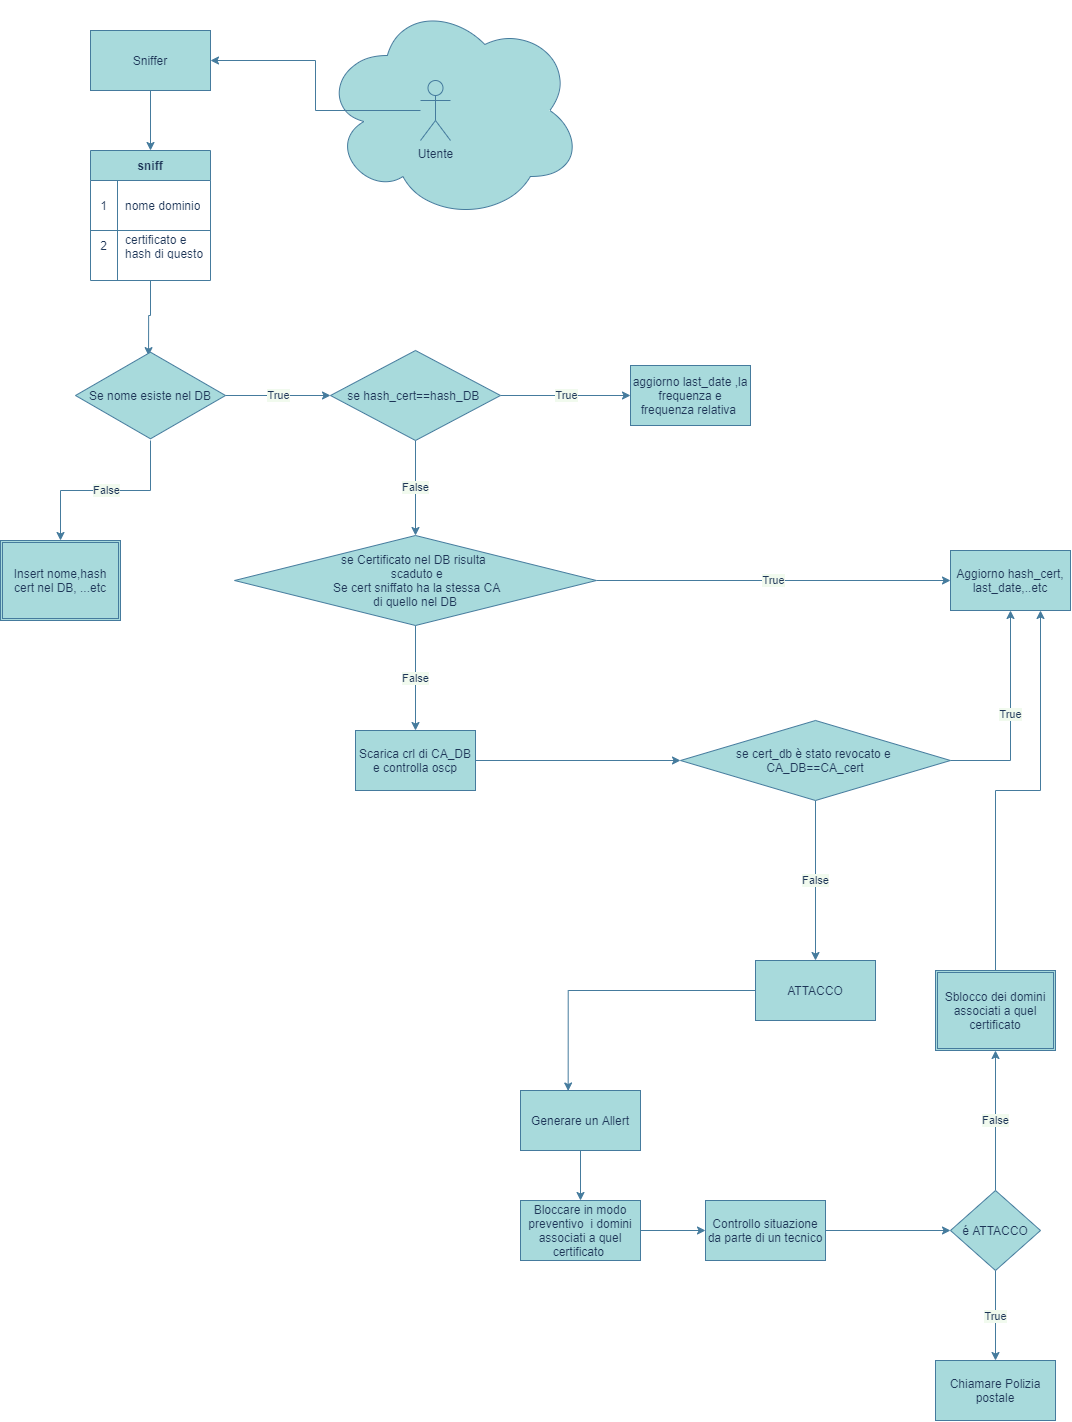

The diagram above was exported from draw.io. Its source (the exported page's mxGraphModel, read from the mxfile embedded in the PNG):
<mxGraphModel dx="1414" dy="670" grid="0" gridSize="10" guides="1" tooltips="1" connect="1" arrows="1" fold="1" page="1" pageScale="1" pageWidth="1200" pageHeight="1920" background="#FFFFFF" math="0" shadow="0">
  <root>
    <mxCell id="0" />
    <mxCell id="1" parent="0" />
    <mxCell id="29" style="edgeStyle=orthogonalEdgeStyle;rounded=0;orthogonalLoop=1;jettySize=auto;html=1;exitX=0.5;exitY=1;exitDx=0;exitDy=0;entryX=0.5;entryY=0;entryDx=0;entryDy=0;labelBackgroundColor=#F1FAEE;strokeColor=#457B9D;fontColor=#1D3557;" parent="1" source="3" target="18" edge="1">
      <mxGeometry relative="1" as="geometry" />
    </mxCell>
    <mxCell id="3" value="Sniffer" style="rounded=0;whiteSpace=wrap;html=1;fillColor=#A8DADC;strokeColor=#457B9D;fontColor=#1D3557;" parent="1" vertex="1">
      <mxGeometry x="110" y="250" width="120" height="60" as="geometry" />
    </mxCell>
    <mxCell id="30" style="edgeStyle=orthogonalEdgeStyle;rounded=0;orthogonalLoop=1;jettySize=auto;html=1;entryX=0.487;entryY=0.057;entryDx=0;entryDy=0;entryPerimeter=0;labelBackgroundColor=#F1FAEE;strokeColor=#457B9D;fontColor=#1D3557;" parent="1" source="18" target="28" edge="1">
      <mxGeometry relative="1" as="geometry" />
    </mxCell>
    <mxCell id="18" value="sniff" style="shape=table;html=1;whiteSpace=wrap;startSize=30;container=1;collapsible=0;childLayout=tableLayout;fixedRows=1;rowLines=0;fontStyle=1;align=center;fillColor=#A8DADC;strokeColor=#457B9D;fontColor=#1D3557;" parent="1" vertex="1">
      <mxGeometry x="110" y="370" width="120" height="130" as="geometry" />
    </mxCell>
    <mxCell id="19" value="" style="shape=partialRectangle;html=1;whiteSpace=wrap;collapsible=0;dropTarget=0;pointerEvents=0;fillColor=none;top=0;left=0;bottom=1;right=0;points=[[0,0.5],[1,0.5]];portConstraint=eastwest;strokeColor=#457B9D;fontColor=#1D3557;" parent="18" vertex="1">
      <mxGeometry y="30" width="120" height="50" as="geometry" />
    </mxCell>
    <mxCell id="20" value="1" style="shape=partialRectangle;html=1;whiteSpace=wrap;connectable=0;fillColor=none;top=0;left=0;bottom=0;right=0;overflow=hidden;strokeColor=#457B9D;fontColor=#1D3557;" parent="19" vertex="1">
      <mxGeometry width="27" height="50" as="geometry" />
    </mxCell>
    <mxCell id="21" value="nome dominio" style="shape=partialRectangle;html=1;whiteSpace=wrap;connectable=0;fillColor=none;top=0;left=0;bottom=0;right=0;align=left;spacingLeft=6;overflow=hidden;strokeColor=#457B9D;fontColor=#1D3557;" parent="19" vertex="1">
      <mxGeometry x="27" width="93" height="50" as="geometry" />
    </mxCell>
    <mxCell id="22" value="" style="shape=partialRectangle;html=1;whiteSpace=wrap;collapsible=0;dropTarget=0;pointerEvents=0;fillColor=none;top=0;left=0;bottom=0;right=0;points=[[0,0.5],[1,0.5]];portConstraint=eastwest;strokeColor=#457B9D;fontColor=#1D3557;" parent="18" vertex="1">
      <mxGeometry y="80" width="120" height="30" as="geometry" />
    </mxCell>
    <mxCell id="23" value="2" style="shape=partialRectangle;html=1;whiteSpace=wrap;connectable=0;fillColor=none;top=0;left=0;bottom=0;right=0;overflow=hidden;strokeColor=#457B9D;fontColor=#1D3557;" parent="22" vertex="1">
      <mxGeometry width="27" height="30" as="geometry" />
    </mxCell>
    <mxCell id="24" value="certificato e hash di questo" style="shape=partialRectangle;html=1;whiteSpace=wrap;connectable=0;fillColor=none;top=0;left=0;bottom=0;right=0;align=left;spacingLeft=6;overflow=hidden;strokeColor=#457B9D;fontColor=#1D3557;" parent="22" vertex="1">
      <mxGeometry x="27" width="93" height="30" as="geometry" />
    </mxCell>
    <mxCell id="25" value="" style="shape=partialRectangle;html=1;whiteSpace=wrap;collapsible=0;dropTarget=0;pointerEvents=0;fillColor=none;top=0;left=0;bottom=0;right=0;points=[[0,0.5],[1,0.5]];portConstraint=eastwest;strokeColor=#457B9D;fontColor=#1D3557;" parent="18" vertex="1">
      <mxGeometry y="110" width="120" height="20" as="geometry" />
    </mxCell>
    <mxCell id="26" value="" style="shape=partialRectangle;html=1;whiteSpace=wrap;connectable=0;fillColor=none;top=0;left=0;bottom=0;right=0;overflow=hidden;strokeColor=#457B9D;fontColor=#1D3557;" parent="25" vertex="1">
      <mxGeometry width="27" height="20" as="geometry" />
    </mxCell>
    <mxCell id="27" value="" style="shape=partialRectangle;html=1;whiteSpace=wrap;connectable=0;fillColor=none;top=0;left=0;bottom=0;right=0;align=left;spacingLeft=6;overflow=hidden;strokeColor=#457B9D;fontColor=#1D3557;" parent="25" vertex="1">
      <mxGeometry x="27" width="93" height="20" as="geometry" />
    </mxCell>
    <mxCell id="31" value="False" style="edgeStyle=orthogonalEdgeStyle;rounded=0;orthogonalLoop=1;jettySize=auto;html=1;labelBackgroundColor=#F1FAEE;strokeColor=#457B9D;fontColor=#1D3557;" parent="1" source="28" target="32" edge="1">
      <mxGeometry relative="1" as="geometry">
        <mxPoint x="80" y="842.7586206896551" as="targetPoint" />
      </mxGeometry>
    </mxCell>
    <mxCell id="34" value="True" style="edgeStyle=orthogonalEdgeStyle;rounded=0;orthogonalLoop=1;jettySize=auto;html=1;labelBackgroundColor=#F1FAEE;strokeColor=#457B9D;fontColor=#1D3557;" parent="1" source="28" target="33" edge="1">
      <mxGeometry relative="1" as="geometry" />
    </mxCell>
    <mxCell id="28" value="Se nome esiste nel DB" style="html=1;whiteSpace=wrap;aspect=fixed;shape=isoRectangle;fillColor=#A8DADC;strokeColor=#457B9D;fontColor=#1D3557;" parent="1" vertex="1">
      <mxGeometry x="95" y="570" width="150" height="90" as="geometry" />
    </mxCell>
    <mxCell id="32" value="Insert nome,hash cert nel DB, ...etc" style="shape=ext;double=1;rounded=0;whiteSpace=wrap;html=1;fillColor=#A8DADC;strokeColor=#457B9D;fontColor=#1D3557;" parent="1" vertex="1">
      <mxGeometry x="20" y="760" width="120" height="80" as="geometry" />
    </mxCell>
    <mxCell id="36" value="True" style="edgeStyle=orthogonalEdgeStyle;rounded=0;orthogonalLoop=1;jettySize=auto;html=1;exitX=1;exitY=0.5;exitDx=0;exitDy=0;labelBackgroundColor=#F1FAEE;strokeColor=#457B9D;fontColor=#1D3557;" parent="1" source="33" target="35" edge="1">
      <mxGeometry relative="1" as="geometry" />
    </mxCell>
    <mxCell id="37" value="False" style="edgeStyle=orthogonalEdgeStyle;rounded=0;orthogonalLoop=1;jettySize=auto;html=1;exitX=0.5;exitY=1;exitDx=0;exitDy=0;labelBackgroundColor=#F1FAEE;strokeColor=#457B9D;fontColor=#1D3557;" parent="1" source="33" target="38" edge="1">
      <mxGeometry relative="1" as="geometry">
        <mxPoint x="435.16666666666674" y="810" as="targetPoint" />
      </mxGeometry>
    </mxCell>
    <mxCell id="33" value="se hash_cert==hash_DB&amp;nbsp;" style="rhombus;whiteSpace=wrap;html=1;fillColor=#A8DADC;strokeColor=#457B9D;fontColor=#1D3557;" parent="1" vertex="1">
      <mxGeometry x="350" y="570" width="170" height="90" as="geometry" />
    </mxCell>
    <mxCell id="35" value="aggiorno last_date ,la frequenza e frequenza relativa&amp;nbsp;" style="rounded=0;whiteSpace=wrap;html=1;fillColor=#A8DADC;strokeColor=#457B9D;fontColor=#1D3557;" parent="1" vertex="1">
      <mxGeometry x="650" y="585" width="120" height="60" as="geometry" />
    </mxCell>
    <mxCell id="44" value="False" style="edgeStyle=orthogonalEdgeStyle;rounded=0;orthogonalLoop=1;jettySize=auto;html=1;labelBackgroundColor=#F1FAEE;strokeColor=#457B9D;fontColor=#1D3557;" parent="1" source="38" target="51" edge="1">
      <mxGeometry relative="1" as="geometry">
        <mxPoint x="435" y="990" as="targetPoint" />
      </mxGeometry>
    </mxCell>
    <mxCell id="50" value="True" style="edgeStyle=orthogonalEdgeStyle;rounded=0;orthogonalLoop=1;jettySize=auto;html=1;labelBackgroundColor=#F1FAEE;strokeColor=#457B9D;fontColor=#1D3557;" parent="1" source="38" edge="1">
      <mxGeometry relative="1" as="geometry">
        <mxPoint x="970" y="800" as="targetPoint" />
      </mxGeometry>
    </mxCell>
    <mxCell id="38" value="se Certificato nel DB risulta&amp;nbsp;&lt;br&gt;&amp;nbsp;scaduto e&lt;br&gt;&amp;nbsp;&lt;span style=&quot;font-family: &amp;#34;helvetica&amp;#34;&quot;&gt;Se cert sniffato ha la stessa CA&lt;/span&gt;&lt;br style=&quot;font-family: &amp;#34;helvetica&amp;#34;&quot;&gt;&lt;span style=&quot;font-family: &amp;#34;helvetica&amp;#34;&quot;&gt;di quello nel DB&lt;/span&gt;" style="rhombus;whiteSpace=wrap;html=1;fillColor=#A8DADC;strokeColor=#457B9D;fontColor=#1D3557;" parent="1" vertex="1">
      <mxGeometry x="254.07" y="755" width="361.86" height="90" as="geometry" />
    </mxCell>
    <mxCell id="39" value="Aggiorno hash_cert, last_date,..etc" style="rounded=0;whiteSpace=wrap;html=1;fillColor=#A8DADC;strokeColor=#457B9D;fontColor=#1D3557;" parent="1" vertex="1">
      <mxGeometry x="970" y="770" width="120" height="60" as="geometry" />
    </mxCell>
    <mxCell id="40" value="" style="ellipse;shape=cloud;whiteSpace=wrap;html=1;fillColor=#A8DADC;strokeColor=#457B9D;fontColor=#1D3557;" parent="1" vertex="1">
      <mxGeometry x="341.85" y="220" width="260" height="220" as="geometry" />
    </mxCell>
    <mxCell id="42" style="edgeStyle=orthogonalEdgeStyle;rounded=0;orthogonalLoop=1;jettySize=auto;html=1;entryX=1;entryY=0.5;entryDx=0;entryDy=0;labelBackgroundColor=#F1FAEE;strokeColor=#457B9D;fontColor=#1D3557;" parent="1" source="41" target="3" edge="1">
      <mxGeometry relative="1" as="geometry" />
    </mxCell>
    <mxCell id="41" value="Utente" style="shape=umlActor;verticalLabelPosition=bottom;verticalAlign=top;html=1;outlineConnect=0;fillColor=#A8DADC;strokeColor=#457B9D;fontColor=#1D3557;" parent="1" vertex="1">
      <mxGeometry x="440" y="300" width="30" height="60" as="geometry" />
    </mxCell>
    <mxCell id="56" style="edgeStyle=orthogonalEdgeStyle;rounded=0;orthogonalLoop=1;jettySize=auto;html=1;entryX=0;entryY=0.5;entryDx=0;entryDy=0;labelBackgroundColor=#F1FAEE;strokeColor=#457B9D;fontColor=#1D3557;" parent="1" source="51" target="53" edge="1">
      <mxGeometry relative="1" as="geometry" />
    </mxCell>
    <mxCell id="51" value="Scarica crl di CA_DB&lt;br&gt;e controlla oscp" style="rounded=0;whiteSpace=wrap;html=1;fillColor=#A8DADC;strokeColor=#457B9D;fontColor=#1D3557;" parent="1" vertex="1">
      <mxGeometry x="375" y="950" width="120" height="60" as="geometry" />
    </mxCell>
    <mxCell id="57" value="True" style="edgeStyle=orthogonalEdgeStyle;rounded=0;orthogonalLoop=1;jettySize=auto;html=1;exitX=1;exitY=0.5;exitDx=0;exitDy=0;labelBackgroundColor=#F1FAEE;strokeColor=#457B9D;fontColor=#1D3557;" parent="1" source="53" target="39" edge="1">
      <mxGeometry relative="1" as="geometry" />
    </mxCell>
    <mxCell id="58" value="False&lt;br&gt;" style="edgeStyle=orthogonalEdgeStyle;rounded=0;orthogonalLoop=1;jettySize=auto;html=1;exitX=0.5;exitY=1;exitDx=0;exitDy=0;labelBackgroundColor=#F1FAEE;strokeColor=#457B9D;fontColor=#1D3557;" parent="1" source="53" target="54" edge="1">
      <mxGeometry relative="1" as="geometry" />
    </mxCell>
    <mxCell id="53" value="se cert_db è stato revocato e &lt;br&gt;CA_DB==CA_cert" style="rhombus;whiteSpace=wrap;html=1;fillColor=#A8DADC;strokeColor=#457B9D;fontColor=#1D3557;" parent="1" vertex="1">
      <mxGeometry x="700" y="940" width="270" height="80" as="geometry" />
    </mxCell>
    <mxCell id="60" style="edgeStyle=orthogonalEdgeStyle;rounded=0;orthogonalLoop=1;jettySize=auto;html=1;entryX=1.059;entryY=0.525;entryDx=0;entryDy=0;entryPerimeter=0;labelBackgroundColor=#F1FAEE;strokeColor=#457B9D;fontColor=#1D3557;" parent="1" source="54" edge="1">
      <mxGeometry relative="1" as="geometry">
        <mxPoint x="587.6700000000001" y="1310.5" as="targetPoint" />
      </mxGeometry>
    </mxCell>
    <mxCell id="54" value="ATTACCO" style="rounded=0;whiteSpace=wrap;html=1;fillColor=#A8DADC;strokeColor=#457B9D;fontColor=#1D3557;" parent="1" vertex="1">
      <mxGeometry x="775" y="1180" width="120" height="60" as="geometry" />
    </mxCell>
    <mxCell id="65" style="edgeStyle=orthogonalEdgeStyle;rounded=0;orthogonalLoop=1;jettySize=auto;html=1;exitX=1;exitY=0.5;exitDx=0;exitDy=0;entryX=0;entryY=0.5;entryDx=0;entryDy=0;labelBackgroundColor=#F1FAEE;strokeColor=#457B9D;fontColor=#1D3557;" parent="1" source="61" target="64" edge="1">
      <mxGeometry relative="1" as="geometry" />
    </mxCell>
    <mxCell id="61" value="&lt;span&gt;Bloccare in modo preventivo&amp;nbsp; i domini associati a quel certificato&amp;nbsp;&lt;/span&gt;" style="rounded=0;whiteSpace=wrap;html=1;fillColor=#A8DADC;strokeColor=#457B9D;fontColor=#1D3557;" parent="1" vertex="1">
      <mxGeometry x="540" y="1420" width="120" height="60" as="geometry" />
    </mxCell>
    <mxCell id="63" style="edgeStyle=orthogonalEdgeStyle;rounded=0;orthogonalLoop=1;jettySize=auto;html=1;exitX=0.5;exitY=1;exitDx=0;exitDy=0;entryX=0.5;entryY=0;entryDx=0;entryDy=0;labelBackgroundColor=#F1FAEE;strokeColor=#457B9D;fontColor=#1D3557;" parent="1" source="62" target="61" edge="1">
      <mxGeometry relative="1" as="geometry" />
    </mxCell>
    <mxCell id="62" value="Generare un Allert" style="rounded=0;whiteSpace=wrap;html=1;fillColor=#A8DADC;strokeColor=#457B9D;fontColor=#1D3557;" parent="1" vertex="1">
      <mxGeometry x="540" y="1310" width="120" height="60" as="geometry" />
    </mxCell>
    <mxCell id="67" style="edgeStyle=orthogonalEdgeStyle;rounded=0;orthogonalLoop=1;jettySize=auto;html=1;entryX=0;entryY=0.5;entryDx=0;entryDy=0;labelBackgroundColor=#F1FAEE;strokeColor=#457B9D;fontColor=#1D3557;" parent="1" source="64" target="66" edge="1">
      <mxGeometry relative="1" as="geometry" />
    </mxCell>
    <mxCell id="64" value="Controllo situazione da parte di un tecnico" style="rounded=0;whiteSpace=wrap;html=1;fillColor=#A8DADC;strokeColor=#457B9D;fontColor=#1D3557;" parent="1" vertex="1">
      <mxGeometry x="725" y="1420" width="120" height="60" as="geometry" />
    </mxCell>
    <mxCell id="68" value="False" style="edgeStyle=orthogonalEdgeStyle;rounded=0;orthogonalLoop=1;jettySize=auto;html=1;entryX=0.5;entryY=1;entryDx=0;entryDy=0;labelBackgroundColor=#F1FAEE;strokeColor=#457B9D;fontColor=#1D3557;" parent="1" source="66" target="69" edge="1">
      <mxGeometry relative="1" as="geometry">
        <mxPoint x="1015" y="1280" as="targetPoint" />
      </mxGeometry>
    </mxCell>
    <mxCell id="72" value="True" style="edgeStyle=orthogonalEdgeStyle;rounded=0;orthogonalLoop=1;jettySize=auto;html=1;exitX=0.5;exitY=1;exitDx=0;exitDy=0;entryX=0.5;entryY=0;entryDx=0;entryDy=0;labelBackgroundColor=#F1FAEE;strokeColor=#457B9D;fontColor=#1D3557;" parent="1" source="66" target="71" edge="1">
      <mxGeometry relative="1" as="geometry" />
    </mxCell>
    <mxCell id="66" value="é ATTACCO" style="rhombus;whiteSpace=wrap;html=1;fillColor=#A8DADC;strokeColor=#457B9D;fontColor=#1D3557;" parent="1" vertex="1">
      <mxGeometry x="970" y="1410" width="90" height="80" as="geometry" />
    </mxCell>
    <mxCell id="70" style="edgeStyle=orthogonalEdgeStyle;rounded=0;orthogonalLoop=1;jettySize=auto;html=1;entryX=0.75;entryY=1;entryDx=0;entryDy=0;labelBackgroundColor=#F1FAEE;strokeColor=#457B9D;fontColor=#1D3557;" parent="1" source="69" target="39" edge="1">
      <mxGeometry relative="1" as="geometry" />
    </mxCell>
    <mxCell id="69" value="Sblocco dei domini associati a quel certificato" style="shape=ext;double=1;rounded=0;whiteSpace=wrap;html=1;fillColor=#A8DADC;strokeColor=#457B9D;fontColor=#1D3557;" parent="1" vertex="1">
      <mxGeometry x="955" y="1190" width="120" height="80" as="geometry" />
    </mxCell>
    <mxCell id="71" value="Chiamare Polizia postale" style="rounded=0;whiteSpace=wrap;html=1;fillColor=#A8DADC;strokeColor=#457B9D;fontColor=#1D3557;" parent="1" vertex="1">
      <mxGeometry x="955" y="1580" width="120" height="60" as="geometry" />
    </mxCell>
  </root>
</mxGraphModel>